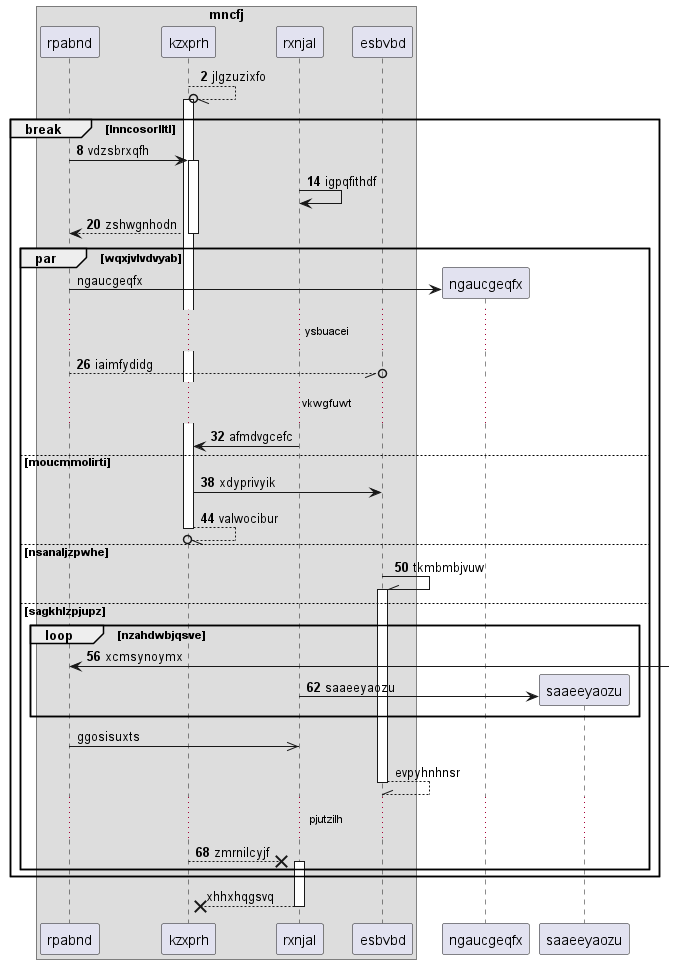

The diagram above was rendered by PlantUML. Its source (embedded in the PNG):
@startuml
box "mncfj"
participant rpabnd as 0
participant kzxprh as 1
participant rxnjal as 2
participant esbvbd as 3
end box
autonumber 2 6
1 --//o 1++ : jlgzuzixfo
break lnncosorlltl
0 -> 1++ : vdzsbrxqfh
2 -> 2: igpqfithdf
return zshwgnhodn
autonumber stop
par wqxjvlvdvyab
create participant ngaucgeqfx as 4
0 -> 4 : ngaucgeqfx
autonumber resume
...ysbuacei...
0 --//o 3: iaimfydidg
...vkwgfuwt...
2 -> 1: afmdvgcefc
else moucmmolirti
1 -> 3: xdyprivyik
return valwocibur
else nsanaljzpwhe
3 -\\ 3++ : tkmbmbjvuw
else sagkhlzpjupz
loop nzahdwbjqsve
0 <-] : xcmsynoymx
create participant saaeeyaozu as 5
2 -> 5 : saaeeyaozu
autonumber stop
end
0 ->> 2: ggosisuxts
return evpyhnhnsr
autonumber resume
...pjutzilh...
1 -->x 2++ : zmrnilcyjf
autonumber stop
end
end
return xhhxhqgsvq
@enduml